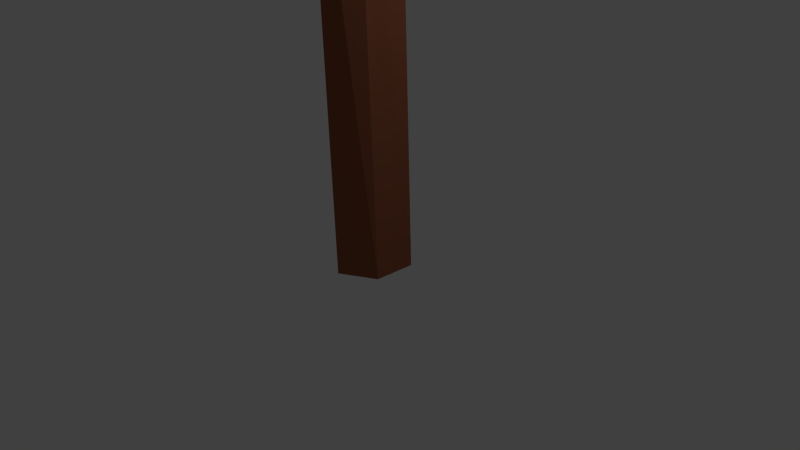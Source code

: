 # Source: Palm_tree.blend  (saved by Blender 2.76.0; exported with 4.5.12 LTS)
import bpy
from mathutils import Matrix  # noqa: F401  (used for matrix-valued properties, if any)

bpy.ops.wm.read_factory_settings(use_empty=True)
scene = bpy.context.scene
scene.name = 'Scene'

# ---- collections
col_collection_1 = bpy.data.collections.new('Collection 1'); scene.collection.children.link(col_collection_1)

# ---- materials (node trees are filled in below, after node groups)
mat_leafs_1 = bpy.data.materials.new('leafs_1')
mat_leafs_1.alpha_threshold = 0.0
mat_leafs_1.use_transparent_shadow = False
mat_leafs_1.diffuse_color = (0.02138, 0.2883, 0.01313, 1.0)
mat_leafs_1.roughness = 0.5
mat_leafs_1.specular_intensity = 0.1
mat_wood_dark = bpy.data.materials.new('Wood_dark')
mat_wood_dark.alpha_threshold = 0.0
mat_wood_dark.use_transparent_shadow = False
mat_wood_dark.diffuse_color = (0.3032, 0.09981, 0.05096, 1.0)
mat_wood_dark.roughness = 0.5
mat_wood_dark.specular_intensity = 0.1

# ---- material node trees

# ---- world
world_world = bpy.data.worlds.new('World'); scene.world = world_world
world_world.color = (0.05088, 0.05088, 0.05088)
world_world.use_sun_shadow = False
world_world.sun_shadow_jitter_overblur = 0.0
world_world.cycles.sampling_method = 'MANUAL'
world_world.cycles.sample_map_resolution = 256

# ---- cameras
cam_camera = bpy.data.cameras.new('Camera')
cam_camera.clip_end = 100.0
cam_camera.lens = 35.0
cam_camera.sensor_width = 32.0
cam_camera.sensor_height = 18.0
cam_camera.ortho_scale = 7.314
cam_camera.dof.focus_distance = 0.0
cam_camera.dof.aperture_fstop = 128.0

# ---- lights
light_lamp = bpy.data.lights.new('Lamp', 'POINT')
light_lamp.transmission_factor = 0.0
light_lamp.cutoff_distance = 30.0
light_lamp.energy = 100.0
light_lamp.shadow_buffer_clip_start = 1.001
light_lamp.shadow_soft_size = 0.1
light_lamp.shadow_maximum_resolution = 0.006
light_lamp.use_absolute_resolution = True
light_lamp.cycles.use_multiple_importance_sampling = False

# ---- meshes
me_cylinder_011 = bpy.data.meshes.new('Cylinder.011')
me_cylinder_011.from_pydata([(-0.254, -0.05536, -0.007867), (-0.2553, 8.77, 1.83), (-0.08461, -0.01303, -0.2447), (-0.08399, 8.77, 1.661), (0.1897, -0.0643, -0.1511), (0.1957, 8.77, 1.725), (0.191, -0.05327, 0.1367), (0.1907, 8.77, 1.932), (-0.08542, -0.08608, 0.2301), (-0.08403, 8.77, 1.997), (-0.2496, 1.813, 0.03388), (-0.2445, 3.655, 0.2512), (-0.2536, 5.49, 0.4495), (-0.2307, 7.178, 0.9683), (-0.007943, 7.169, 0.8575), (-0.04158, 5.566, 0.2732), (-0.1539, 3.674, -0.02578), (-0.08428, 1.864, -0.201), (0.2142, 7.205, 1.027), (0.2164, 5.501, 0.4062), (0.1331, 3.67, -0.03022), (0.1939, 1.858, -0.1126), (0.132, 7.375, 1.242), (0.1639, 5.381, 0.6638), (0.218, 3.63, 0.2398), (0.1929, 1.807, 0.1786), (-0.1488, 7.179, 1.207), (-0.1227, 5.517, 0.6879), (-0.004215, 3.66, 0.4158), (-0.08363, 1.83, 0.2664), (-0.4639, 8.661, 2.054), (0.224, 7.895, -0.9172), (-0.3806, 8.641, 0.934), (-0.1885, 8.236, -0.1059), (-0.009833, 8.965, 1.239), (0.441, 8.196, -0.04411), (0.1423, 8.599, -0.1122), (0.3937, 8.596, 0.9975), (0.05012, 8.889, 0.6906), (0.2803, 8.681, 1.804), (-0.09759, 8.962, 2.16), (-0.438, 8.713, 1.754), (-0.03913, 8.779, 2.124), (0.009335, 8.779, 0.9731), (0.1292, 8.397, -0.08874), (-0.1783, 8.641, 2.212), (-2.088, 7.958, -0.03906), (-1.053, 8.477, 0.6453), (-0.2592, 8.687, 1.399), (-1.296, 8.58, 0.8254), (-0.6732, 8.894, 1.453), (-1.915, 8.123, 0.4735), (-1.614, 8.18, 0.1475), (-1.836, 8.222, 0.2529), (-1.426, 8.406, 1.068), (0.01406, 8.925, 2.069), (-0.6236, 8.617, 1.835), (0.03444, 8.785, 1.999), (-0.8725, 8.608, 1.224), (-1.629, 8.202, 0.4479), (-0.02325, 8.715, 1.563), (1.769, 7.816, 2.109), (0.6043, 8.394, 2.158), (1.862, 8.056, 1.846), (0.9396, 8.499, 1.873), (2.577, 7.39, 1.535), (3.045, 7.042, 1.756), (2.672, 7.55, 1.81), (1.79, 7.943, 1.512), (-0.04309, 8.94, 1.914), (0.6105, 8.526, 1.548), (-0.03278, 8.773, 1.936), (1.234, 8.225, 1.837), (2.361, 7.605, 1.795), (-0.2687, 8.765, 1.522), (-0.1541, 8.957, 1.811), (2.333, 8.27, 0.3995), (1.684, 8.395, 1.084), (0.6166, 8.632, 1.685), (1.872, 8.745, 0.7215), (1.39, 8.495, 0.5925), (1.044, 8.915, 1.175), (0.3081, 8.736, 1.201), (-0.1277, 8.784, 1.772), (1.571, 8.537, 0.8356), (0.4593, 8.856, 1.47), (0.276, 8.696, 1.819), (0.6166, 6.873, 4.46), (-0.2975, 8.334, 2.824), (0.05635, 8.487, 2.879), (0.854, 7.272, 4.003), (0.1838, 7.466, 3.82), (0.4942, 7.668, 3.973), (-0.1106, 8.048, 3.259), (0.7139, 7.879, 3.435), (0.2333, 8.241, 3.383), (-0.3941, 8.578, 2.23), (-0.1048, 9.012, 1.848), (0.3936, 8.483, 2.495), (-0.2553, 8.752, 1.853), (0.5065, 7.586, 3.889), (0.2589, 8.206, 3.32), (0.01873, 8.608, 2.538), (0.05118, 8.973, 1.916), (-2.079, 7.614, 2.764), (-1.377, 8.315, 2.243), (-0.5633, 8.688, 1.875), (-1.535, 8.291, 2.605), (-1.668, 7.874, 2.819), (-1.851, 7.924, 2.481), (-1.853, 8.048, 2.726), (-1.127, 8.252, 2.678), (-0.9203, 8.787, 2.384), (-0.2802, 8.626, 2.331), (0.04105, 8.893, 1.885), (-0.8898, 8.559, 2.329), (-1.643, 8.046, 2.62), (0.03211, 8.839, 1.819), (-1.03, 8.246, 1.35), (-0.3433, 8.62, 1.52), (-1.308, 8.213, 1.524), (-1.46, 7.822, 1.587), (-1.43, 7.886, 1.275), (-1.548, 7.928, 1.433), (-1.059, 8.168, 1.763), (-0.8074, 8.53, 1.657), (-0.3555, 8.547, 1.933), (0.04034, 8.831, 1.813), (-1.688, 7.603, 1.345), (-1.494, 7.857, 1.426), (-1.095, 8.258, 1.562), (0.05271, 8.799, 1.962), (0.03551, 8.882, 2.029), (0.7148, 8.072, 2.851), (0.199, 8.527, 2.442), (1.043, 8.062, 2.841), (1.207, 7.614, 2.957), (0.9563, 8.06, 2.497), (0.6772, 8.338, 2.517), (0.4288, 8.527, 2.076), (0.8792, 8.073, 2.699), (0.3433, 8.469, 2.254)], [], [(1, 3, 14), (14, 3, 5), (18, 5, 7), (9, 1, 13), (7, 9, 26), (4, 21, 24), (11, 16, 17), (12, 15, 16), (13, 14, 15), (0, 29, 28), (17, 16, 20), (16, 15, 19), (15, 14, 18), (6, 25, 28), (21, 20, 24), (20, 19, 23), (19, 18, 22), (2, 10, 11), (28, 11, 10), (27, 12, 11), (26, 13, 12), (25, 24, 28), (24, 23, 27), (23, 22, 26), (13, 1, 14), (18, 14, 5), (22, 18, 7), (22, 7, 26), (26, 9, 13), (0, 10, 2), (11, 12, 16), (12, 13, 15), (4, 2, 21), (20, 16, 19), (19, 15, 18), (6, 4, 25), (24, 20, 23), (23, 19, 22), (8, 29, 0), (28, 27, 11), (27, 26, 12), (8, 6, 29), (28, 24, 27), (27, 23, 26), (33, 36, 31), (41, 32, 43), (32, 33, 44), (39, 37, 34), (37, 35, 36), (41, 40, 34), (32, 38, 36), (32, 34, 38), (30, 41, 42), (40, 42, 39), (35, 44, 31), (42, 43, 37), (37, 43, 44), (44, 33, 31), (36, 35, 31), (42, 41, 43), (43, 32, 44), (40, 39, 34), (38, 37, 36), (32, 41, 34), (33, 32, 36), (34, 37, 38), (41, 30, 40), (39, 42, 37), (35, 37, 44), (30, 42, 40), (51, 53, 46), (56, 55, 50), (54, 51, 59), (47, 52, 53), (54, 49, 53), (56, 54, 58), (48, 47, 49), (56, 50, 49), (45, 56, 57), (55, 57, 48), (52, 59, 46), (57, 58, 48), (47, 58, 59), (59, 51, 46), (53, 52, 46), (57, 56, 58), (58, 54, 59), (55, 48, 50), (49, 47, 53), (51, 54, 53), (50, 48, 49), (54, 56, 49), (56, 45, 55), (52, 47, 59), (47, 48, 58), (45, 57, 55), (65, 67, 66), (70, 69, 64), (68, 65, 73), (61, 66, 67), (68, 63, 67), (70, 68, 72), (62, 61, 63), (70, 64, 63), (60, 70, 71), (69, 71, 62), (71, 72, 62), (61, 72, 73), (73, 65, 66), (71, 70, 72), (72, 68, 73), (69, 62, 64), (63, 61, 67), (65, 68, 67), (64, 62, 63), (68, 70, 63), (70, 60, 69), (66, 61, 73), (61, 62, 72), (60, 71, 69), (82, 75, 81), (80, 81, 79), (82, 80, 84), (78, 77, 81), (74, 82, 85), (84, 80, 76), (78, 85, 84), (83, 85, 78), (77, 84, 76), (75, 78, 81), (81, 77, 79), (79, 77, 76), (85, 82, 84), (80, 82, 81), (83, 74, 85), (82, 74, 75), (80, 79, 76), (77, 78, 84), (75, 83, 78), (74, 83, 75), (90, 92, 87), (96, 88, 89), (93, 91, 92), (98, 97, 89), (94, 95, 92), (94, 90, 100), (98, 94, 101), (88, 93, 95), (98, 89, 95), (86, 98, 102), (97, 99, 96), (91, 100, 87), (93, 101, 100), (88, 102, 101), (99, 102, 96), (100, 90, 87), (92, 91, 87), (101, 94, 100), (97, 96, 89), (95, 93, 92), (90, 94, 92), (102, 98, 101), (89, 88, 95), (94, 98, 95), (99, 86, 102), (98, 86, 97), (96, 102, 88), (91, 93, 100), (93, 88, 101), (86, 99, 97), (108, 110, 104), (113, 103, 112), (111, 112, 107), (111, 108, 116), (105, 109, 110), (111, 107, 110), (113, 111, 115), (106, 105, 112), (103, 113, 114), (103, 114, 106), (109, 116, 104), (114, 115, 106), (105, 115, 116), (116, 108, 104), (110, 109, 104), (114, 113, 115), (115, 111, 116), (103, 106, 112), (112, 105, 107), (107, 105, 110), (108, 111, 110), (111, 113, 112), (109, 105, 116), (105, 106, 115), (121, 123, 128), (126, 117, 125), (124, 125, 120), (124, 121, 129), (118, 122, 123), (124, 120, 123), (126, 124, 130), (119, 118, 125), (117, 126, 127), (117, 127, 119), (122, 129, 128), (118, 130, 129), (119, 127, 130), (2, 17, 20), (129, 121, 128), (123, 122, 128), (117, 119, 125), (125, 118, 120), (130, 124, 129), (120, 118, 123), (121, 124, 123), (127, 126, 130), (124, 126, 125), (122, 118, 129), (118, 119, 130), (139, 132, 138), (137, 138, 135), (139, 137, 140), (134, 133, 138), (131, 139, 141), (140, 137, 136), (134, 141, 140), (131, 141, 134), (133, 140, 136), (132, 134, 138), (138, 133, 135), (135, 133, 136), (141, 139, 140), (137, 139, 138), (139, 131, 132), (137, 135, 136), (133, 134, 140), (132, 131, 134), (25, 4, 24), (10, 0, 28), (29, 6, 28), (17, 2, 11), (21, 2, 20)])
me_cylinder_011.polygons.foreach_set('use_smooth', [True] * 242)
me_cylinder_011.polygons.foreach_set('material_index', [1, 1, 1, 1, 1, 1, 1, 1, 1, 1, 1, 1, 1, 1, 1, 1, 1, 1, 1, 1, 1, 1, 1, 1, 1, 1, 1, 1, 1, 1, 1, 1, 1, 1, 1, 1, 1, 1, 1, 1, 1, 1, 1, 1, 0, 0, 0, 0, 0, 0, 0, 0, 0, 0, 0, 0, 0, 0, 0, 0, 0, 0, 0, 0, 0, 0, 0, 0, 0, 0, 0, 0, 0, 0, 0, 0, 0, 0, 0, 0, 0, 0, 0, 0, 0, 0, 0, 0, 0, 0, 0, 0, 0, 0, 0, 0, 0, 0, 0, 0, 0, 0, 0, 0, 0, 0, 0, 0, 0, 0, 0, 0, 0, 0, 0, 0, 0, 0, 0, 0, 0, 0, 0, 0, 0, 0, 0, 0, 0, 0, 0, 0, 0, 0, 0, 0, 0, 0, 0, 0, 0, 0, 0, 0, 0, 0, 0, 0, 0, 0, 0, 0, 0, 0, 0, 0, 0, 0, 0, 0, 0, 0, 0, 0, 0, 0, 0, 0, 0, 0, 0, 0, 0, 0, 0, 0, 0, 0, 0, 0, 0, 0, 0, 0, 0, 0, 0, 0, 0, 0, 0, 0, 0, 0, 0, 0, 0, 0, 0, 0, 0, 0, 0, 0, 0, 0, 0, 1, 0, 0, 0, 0, 0, 0, 0, 0, 0, 0, 0, 0, 0, 0, 0, 0, 0, 0, 0, 0, 0, 0, 0, 0, 0, 0, 0, 0, 0, 1, 1, 1, 1, 1])
_k = set([(0, 10), (0, 28), (0, 29), (1, 13), (1, 14), (2, 10), (2, 11), (2, 17), (2, 20), (2, 21), (3, 14), (4, 21), (4, 24), (4, 25), (5, 14), (5, 18), (6, 25), (6, 28), (6, 29), (7, 18), (7, 22), (7, 26), (8, 29), (9, 13), (9, 26), (10, 11), (10, 28), (11, 12), (11, 16), (11, 17), (11, 27), (11, 28), (12, 13), (12, 15), (12, 16), (12, 26), (12, 27), (13, 14), (13, 15), (13, 26), (14, 15), (14, 18), (15, 16), (15, 18), (15, 19), (16, 17), (16, 19), (16, 20), (17, 20), (18, 19), (18, 22), (19, 20), (19, 22), (19, 23), (20, 21), (20, 23), (20, 24), (21, 24), (22, 23), (22, 26), (23, 24), (23, 26), (23, 27), (24, 25), (24, 27), (24, 28), (25, 28), (26, 27), (27, 28), (28, 29), (30, 40), (30, 41), (30, 42), (31, 33), (31, 35), (31, 36), (31, 44), (32, 33), (32, 34), (32, 36), (32, 38), (32, 41), (32, 43), (32, 44), (33, 36), (33, 44), (34, 37), (34, 38), (34, 39), (34, 40), (34, 41), (35, 36), (35, 37), (35, 44), (36, 37), (36, 38), (37, 38), (37, 39), (37, 42), (37, 43), (37, 44), (39, 40), (39, 42), (40, 41), (40, 42), (41, 42), (41, 43), (42, 43), (43, 44), (45, 55), (45, 56), (45, 57), (46, 51), (46, 52), (46, 53), (46, 59), (47, 48), (47, 49), (47, 52), (47, 53), (47, 58), (47, 59), (48, 49), (48, 50), (48, 55), (48, 57), (48, 58), (49, 50), (49, 53), (49, 54), (49, 56), (50, 55), (50, 56), (51, 53), (51, 54), (51, 59), (52, 53), (52, 59), (53, 54), (54, 56), (54, 58), (54, 59), (55, 56), (55, 57), (56, 57), (56, 58), (57, 58), (58, 59), (60, 69), (60, 70), (60, 71), (61, 62), (61, 63), (61, 66), (61, 67), (61, 72), (61, 73), (62, 63), (62, 64), (62, 69), (62, 71), (62, 72), (63, 64), (63, 67), (63, 68), (63, 70), (64, 69), (64, 70), (65, 66), (65, 67), (65, 68), (65, 73), (66, 67), (66, 73), (67, 68), (68, 70), (68, 72), (68, 73), (69, 70), (69, 71), (70, 71), (70, 72), (71, 72), (72, 73), (74, 75), (74, 82), (74, 83), (74, 85), (75, 78), (75, 81), (75, 83), (76, 77), (76, 79), (76, 80), (76, 84), (77, 78), (77, 79), (77, 81), (77, 84), (78, 81), (78, 83), (78, 84), (78, 85), (79, 80), (79, 81), (80, 81), (80, 82), (80, 84), (81, 82), (82, 84), (82, 85), (83, 85), (84, 85), (86, 97), (86, 98), (86, 99), (86, 102), (87, 90), (87, 91), (87, 92), (87, 100), (88, 89), (88, 93), (88, 95), (88, 96), (88, 101), (88, 102), (89, 95), (89, 96), (89, 97), (89, 98), (90, 92), (90, 94), (90, 100), (91, 92), (91, 93), (91, 100), (92, 93), (92, 94), (92, 95), (93, 95), (93, 100), (93, 101), (94, 95), (94, 98), (94, 100), (94, 101), (95, 98), (96, 97), (96, 99), (96, 102), (97, 98), (97, 99), (98, 101), (98, 102), (99, 102), (100, 101), (101, 102), (103, 106), (103, 112), (103, 113), (103, 114), (104, 108), (104, 109), (104, 110), (104, 116), (105, 106), (105, 107), (105, 109), (105, 110), (105, 112), (105, 115), (105, 116), (106, 112), (106, 114), (106, 115), (107, 110), (107, 111), (107, 112), (108, 110), (108, 111), (108, 116), (109, 110), (109, 116), (110, 111), (111, 112), (111, 113), (111, 115), (111, 116), (112, 113), (113, 114), (113, 115), (114, 115), (115, 116), (117, 119), (117, 125), (117, 126), (117, 127), (118, 119), (118, 120), (118, 122), (118, 123), (118, 125), (118, 129), (118, 130), (119, 125), (119, 127), (119, 130), (120, 123), (120, 124), (120, 125), (121, 123), (121, 124), (121, 128), (121, 129), (122, 123), (122, 128), (122, 129), (123, 124), (123, 128), (124, 125), (124, 126), (124, 129), (124, 130), (125, 126), (126, 127), (126, 130), (127, 130), (128, 129), (129, 130), (131, 132), (131, 134), (131, 139), (131, 141), (132, 134), (132, 138), (132, 139), (133, 134), (133, 135), (133, 136), (133, 138), (133, 140), (134, 138), (134, 140), (134, 141), (135, 136), (135, 137), (135, 138), (136, 137), (136, 140), (137, 138), (137, 139), (137, 140), (138, 139), (139, 140), (139, 141), (140, 141)])
me_cylinder_011.attributes.new('sharp_edge', 'BOOLEAN', 'EDGE').data.foreach_set('value', [ (min(e.vertices), max(e.vertices)) in _k for e in me_cylinder_011.edges])
me_cylinder_011.materials.append(mat_leafs_1)
me_cylinder_011.materials.append(mat_wood_dark)
me_cylinder_011.use_remesh_preserve_volume = False
me_cylinder_011.use_remesh_preserve_attributes = False
me_cylinder_011.use_mirror_vertex_groups = False
me_cylinder_011.update()
me_cylinder_011.normals_split_custom_set([tuple(v) for v in zip(*[iter([-0.667, 0.3087, -0.6781, -0.667, 0.3087, -0.6781, -0.667, 0.3087, -0.6781, 0.1998, 0.4472, -0.8718, 0.1998, 0.4472, -0.8718, 0.1998, 0.4472, -0.8718, 0.9997, 0.0008302, 0.02457, 0.9997, 0.0008302, 0.02457, 0.9997, 0.0008302, 0.02457, -0.6483, -0.3701, 0.6654, -0.6483, -0.3701, 0.6654, -0.6483, -0.3701, 0.6654, 0.2061, -0.442, 0.873, 0.2061, -0.442, 0.873, 0.2061, -0.442, 0.873, 0.998, -0.0009007, -0.06384, 0.998, -0.0009007, -0.06384, 0.998, -0.0009007, -0.06384, -0.9503, -0.006387, -0.3113, -0.9503, -0.006387, -0.3113, -0.9503, -0.006387, -0.3113, -0.6638, 0.1551, -0.7317, -0.6638, 0.1551, -0.7317, -0.6638, 0.1551, -0.7317, -0.4116, 0.3197, -0.8535, -0.4116, 0.3197, -0.8535, -0.4116, 0.3197, -0.8535, -0.8056, -0.01337, 0.5923, -0.8056, -0.01337, 0.5923, -0.8056, -0.01337, 0.5923, -0.01389, 0.09582, -0.9953, -0.01389, 0.09582, -0.9953, -0.01389, 0.09582, -0.9953, 0.477, 0.1095, -0.872, 0.477, 0.1095, -0.872, 0.477, 0.1095, -0.872, 0.5549, 0.2746, -0.7853, 0.5549, 0.2746, -0.7853, 0.5549, 0.2746, -0.7853, 0.7007, -0.01676, 0.7132, 0.7007, -0.01676, 0.7132, 0.7007, -0.01676, 0.7132, 0.9548, 0.04538, -0.2936, 0.9548, 0.04538, -0.2936, 0.9548, 0.04538, -0.2936, 0.9833, -0.08323, 0.1618, 0.9833, -0.08323, 0.1618, 0.9833, -0.08323, 0.1618, 0.8687, -0.1686, 0.4658, 0.8687, -0.1686, 0.4658, 0.8687, -0.1686, 0.4658, -0.3459, 0.1109, -0.9317, -0.3459, 0.1109, -0.9317, -0.3459, 0.1109, -0.9317, -0.561, -0.09547, 0.8223, -0.561, -0.09547, 0.8223, -0.561, -0.09547, 0.8223, -0.8723, -0.05681, 0.4856, -0.8723, -0.05681, 0.4856, -0.8723, -0.05681, 0.4856, -0.942, -0.08686, 0.3242, -0.942, -0.08686, 0.3242, -0.942, -0.08686, 0.3242, 0.6175, -0.0349, 0.7858, 0.6175, -0.0349, 0.7858, 0.6175, -0.0349, 0.7858, -0.03028, -0.2361, 0.9712, -0.03028, -0.2361, 0.9712, -0.03028, -0.2361, 0.9712, 0.07261, -0.2767, 0.9582, 0.07261, -0.2767, 0.9582, 0.07261, -0.2767, 0.9582, -0.3871, 0.4342, -0.8134, -0.3871, 0.4342, -0.8134, -0.3871, 0.4342, -0.8134, 0.5318, 0.3503, -0.771, 0.5318, 0.3503, -0.771, 0.5318, 0.3503, -0.771, 0.7876, -0.2994, 0.5385, 0.7876, -0.2994, 0.5385, 0.7876, -0.2994, 0.5385, 0.1975, -0.4412, 0.8754, 0.1975, -0.4412, 0.8754, 0.1975, -0.4412, 0.8754, -0.9384, -0.1223, 0.3232, -0.9384, -0.1223, 0.3232, -0.9384, -0.1223, 0.3232, -0.8145, 0.0149, -0.58, -0.8145, 0.0149, -0.58, -0.8145, 0.0149, -0.58, -0.9506, 0.02866, -0.309, -0.9506, 0.02866, -0.309, -0.9506, 0.02866, -0.309, -0.6693, 0.2266, -0.7076, -0.6693, 0.2266, -0.7076, -0.6693, 0.2266, -0.7076, 0.3259, 0.01823, -0.9452, 0.3259, 0.01823, -0.9452, 0.3259, 0.01823, -0.9452, -0.01142, 0.2323, -0.9726, -0.01142, 0.2323, -0.9726, -0.01142, 0.2323, -0.9726, 0.4952, 0.298, -0.8161, 0.4952, 0.298, -0.8161, 0.4952, 0.298, -0.8161, 1.0, -0.0008775, -0.004606, 1.0, -0.0008775, -0.004606, 1.0, -0.0008775, -0.004606, 0.9533, 0.09862, -0.2854, 0.9533, 0.09862, -0.2854, 0.9533, 0.09862, -0.2854, 0.9824, -0.03735, 0.1829, 0.9824, -0.03735, 0.1829, 0.9824, -0.03735, 0.1829, -0.8165, -0.0102, 0.5773, -0.8165, -0.0102, 0.5773, -0.8165, -0.0102, 0.5773, -0.5558, -0.1552, 0.8167, -0.5558, -0.1552, 0.8167, -0.5558, -0.1552, 0.8167, -0.8561, -0.1662, 0.4893, -0.8561, -0.1662, 0.4893, -0.8561, -0.1662, 0.4893, 0.3219, -0.01827, 0.9466, 0.3219, -0.01827, 0.9466, 0.3219, -0.01827, 0.9466, 0.6126, -0.07622, 0.7867, 0.6126, -0.07622, 0.7867, 0.6126, -0.07622, 0.7867, -0.0613, -0.2982, 0.9525, -0.0613, -0.2982, 0.9525, -0.0613, -0.2982, 0.9525, -0.6213, 0.5573, -0.5508, -0.6213, 0.5573, -0.5508, -0.6213, 0.5573, -0.5508, 0.3231, -0.9404, 0.1057, 0.3231, -0.9404, 0.1057, 0.3231, -0.9404, 0.1057, 0.3964, -0.8287, 0.3952, 0.3964, -0.8287, 0.3952, 0.3964, -0.8287, 0.3952, 0.6809, 0.7321, 0.01839, 0.6809, 0.7321, 0.01839, 0.6809, 0.7321, 0.01839, 0.8043, 0.5662, -0.1804, 0.8043, 0.5662, -0.1804, 0.8043, 0.5662, -0.1804, -0.5506, 0.8333, -0.05032, -0.5506, 0.8333, -0.05032, -0.5506, 0.8333, -0.05032, -0.6043, 0.7248, -0.3308, -0.6043, 0.7248, -0.3308, -0.6043, 0.7248, -0.3308, -0.5634, 0.8077, -0.1739, -0.5634, 0.8077, -0.1739, -0.5634, 0.8077, -0.1739, 0.2879, -0.9473, -0.1403, 0.2879, -0.9473, -0.1403, 0.2879, -0.9473, -0.1403, 0.7199, 0.09681, 0.6873, 0.7199, 0.09681, 0.6873, 0.7199, 0.09681, 0.6873, -0.5363, -0.7476, 0.3918, -0.5363, -0.7476, 0.3918, -0.5363, -0.7476, 0.3918, -0.4295, -0.9029, -0.01779, -0.4295, -0.9029, -0.01779, -0.4295, -0.9029, -0.01779, -0.4289, -0.8643, 0.2627, -0.4289, -0.8643, 0.2627, -0.4289, -0.8643, 0.2627, 0.3642, -0.7774, 0.5128, 0.3642, -0.7774, 0.5128, 0.3642, -0.7774, 0.5128, 0.775, 0.5124, -0.3698, 0.775, 0.5124, -0.3698, 0.775, 0.5124, -0.3698, 0.1577, -0.9875, 0.006951, 0.1577, -0.9875, 0.006951, 0.1577, -0.9875, 0.006951, 0.2812, -0.8924, 0.353, 0.2812, -0.8924, 0.353, 0.2812, -0.8924, 0.353, 0.6336, 0.7712, 0.06235, 0.6336, 0.7712, 0.06235, 0.6336, 0.7712, 0.06235, 0.7197, 0.6753, -0.1609, 0.7197, 0.6753, -0.1609, 0.7197, 0.6753, -0.1609, -0.6004, 0.7918, -0.112, -0.6004, 0.7918, -0.112, -0.6004, 0.7918, -0.112, -0.6897, 0.6228, -0.3694, -0.6897, 0.6228, -0.3694, -0.6897, 0.6228, -0.3694, 0.6646, 0.7466, -0.0311, 0.6646, 0.7466, -0.0311, 0.6646, 0.7466, -0.0311, -0.6472, 0.7585, 0.07648, -0.6472, 0.7585, 0.07648, -0.6472, 0.7585, 0.07648, -0.2287, -0.9709, 0.07043, -0.2287, -0.9709, 0.07043, -0.2287, -0.9709, 0.07043, -0.547, -0.7897, 0.2778, -0.547, -0.7897, 0.2778, -0.547, -0.7897, 0.2778, -0.09974, -0.2196, 0.9705, -0.09974, -0.2196, 0.9705, -0.09974, -0.2196, 0.9705, -0.7423, 0.6691, 0.03669, -0.7423, 0.6691, 0.03669, -0.7423, 0.6691, 0.03669, -0.5182, 0.6594, 0.5447, -0.5182, 0.6594, 0.5447, -0.5182, 0.6594, 0.5447, 0.2795, -0.9356, 0.2158, 0.2795, -0.9356, 0.2158, 0.2795, -0.9356, 0.2158, -0.05515, 0.8837, -0.4648, -0.05515, 0.8837, -0.4648, -0.05515, 0.8837, -0.4648, -0.6633, 0.729, 0.1691, -0.6633, 0.729, 0.1691, -0.6633, 0.729, 0.1691, 0.3742, -0.9169, -0.1386, 0.3742, -0.9169, -0.1386, 0.3742, -0.9169, -0.1386, 0.1127, 0.9201, -0.3751, 0.1127, 0.9201, -0.3751, 0.1127, 0.9201, -0.3751, -0.7241, 0.5106, 0.4637, -0.7241, 0.5106, 0.4637, -0.7241, 0.5106, 0.4637, 0.3062, -0.9018, -0.305, 0.3062, -0.9018, -0.305, 0.3062, -0.9018, -0.305, 0.8186, 0.3474, -0.4575, 0.8186, 0.3474, -0.4575, 0.8186, 0.3474, -0.4575, 0.394, -0.915, 0.08671, 0.394, -0.915, 0.08671, 0.394, -0.915, 0.08671, 0.09418, -0.9888, 0.1157, 0.09418, -0.9888, 0.1157, 0.09418, -0.9888, 0.1157, 0.4071, -0.9099, 0.07943, 0.4071, -0.9099, 0.07943, 0.4071, -0.9099, 0.07943, 0.2793, -0.9378, 0.2062, 0.2793, -0.9378, 0.2062, 0.2793, -0.9378, 0.2062, -0.1352, 0.7908, -0.597, -0.1352, 0.7908, -0.597, -0.1352, 0.7908, -0.597, 0.2683, -0.9587, -0.09483, 0.2683, -0.9587, -0.09483, 0.2683, -0.9587, -0.09483, 0.2816, -0.9351, 0.215, 0.2816, -0.9351, 0.215, 0.2816, -0.9351, 0.215, 0.3543, 0.8261, -0.4382, 0.3543, 0.8261, -0.4382, 0.3543, 0.8261, -0.4382, -0.0198, 0.8557, -0.5172, -0.0198, 0.8557, -0.5172, -0.0198, 0.8557, -0.5172, -0.6127, 0.7792, 0.1323, -0.6127, 0.7792, 0.1323, -0.6127, 0.7792, 0.1323, 0.2765, 0.7218, -0.6344, 0.2765, 0.7218, -0.6344, 0.2765, 0.7218, -0.6344, -0.5065, 0.8054, 0.3079, -0.5065, 0.8054, 0.3079, -0.5065, 0.8054, 0.3079, -0.5173, 0.6379, 0.5705, -0.5173, 0.6379, 0.5705, -0.5173, 0.6379, 0.5705, 0.4047, -0.9103, 0.08692, 0.4047, -0.9103, 0.08692, 0.4047, -0.9103, 0.08692, 0.06854, -0.9773, 0.2003, 0.06854, -0.9773, 0.2003, 0.06854, -0.9773, 0.2003, 0.7578, -0.1995, 0.6212, 0.7578, -0.1995, 0.6212, 0.7578, -0.1995, 0.6212, 0.6523, 0.5358, -0.536, 0.6523, 0.5358, -0.536, 0.6523, 0.5358, -0.536, 0.3786, 0.8719, -0.3106, 0.3786, 0.8719, -0.3106, 0.3786, 0.8719, -0.3106, -0.5679, -0.8012, 0.1887, -0.5679, -0.8012, 0.1887, -0.5679, -0.8012, 0.1887, 0.3524, 0.1607, 0.922, 0.3524, 0.1607, 0.922, 0.3524, 0.1607, 0.922, 0.4799, 0.7942, -0.3727, 0.4799, 0.7942, -0.3727, 0.4799, 0.7942, -0.3727, -0.4429, -0.8963, 0.01982, -0.4429, -0.8963, 0.01982, -0.4429, -0.8963, 0.01982, 0.342, 0.6307, 0.6966, 0.342, 0.6307, 0.6966, 0.342, 0.6307, 0.6966, 0.4003, 0.8533, -0.3342, 0.4003, 0.8533, -0.3342, 0.4003, 0.8533, -0.3342, -0.2794, -0.9499, 0.1403, -0.2794, -0.9499, 0.1403, -0.2794, -0.9499, 0.1403, -0.2692, 0.1087, 0.9569, -0.2692, 0.1087, 0.9569, -0.2692, 0.1087, 0.9569, -0.3968, -0.8581, -0.3259, -0.3968, -0.8581, -0.3259, -0.3968, -0.8581, -0.3259, -0.4654, -0.8245, -0.3219, -0.4654, -0.8245, -0.3219, -0.4654, -0.8245, -0.3219, -0.6275, -0.7702, 0.1138, -0.6275, -0.7702, 0.1138, -0.6275, -0.7702, 0.1138, -0.4013, -0.9119, -0.08625, -0.4013, -0.9119, -0.08625, -0.4013, -0.9119, -0.08625, -0.4828, -0.873, -0.06881, -0.4828, -0.873, -0.06881, -0.4828, -0.873, -0.06881, 0.3342, 0.685, 0.6474, 0.3342, 0.685, 0.6474, 0.3342, 0.685, 0.6474, 0.4053, 0.5992, 0.6904, 0.4053, 0.5992, 0.6904, 0.4053, 0.5992, 0.6904, 0.4878, 0.6716, -0.5577, 0.4878, 0.6716, -0.5577, 0.4878, 0.6716, -0.5577, 0.3431, 0.6743, 0.654, 0.3431, 0.6743, 0.654, 0.3431, 0.6743, 0.654, 0.4028, 0.837, -0.3705, 0.4028, 0.837, -0.3705, 0.4028, 0.837, -0.3705, 0.2327, 0.8238, -0.5169, 0.2327, 0.8238, -0.5169, 0.2327, 0.8238, -0.5169, -0.5309, -0.6036, -0.5948, -0.5309, -0.6036, -0.5948, -0.5309, -0.6036, -0.5948, -0.4212, -0.816, -0.3958, -0.4212, -0.816, -0.3958, -0.4212, -0.816, -0.3958, -0.9979, -0.06341, -0.0157, -0.9979, -0.06341, -0.0157, -0.9979, -0.06341, -0.0157, -0.2231, 0.8498, -0.4775, -0.2231, 0.8498, -0.4775, -0.2231, 0.8498, -0.4775, -0.2061, 0.7317, -0.6497, -0.2061, 0.7317, -0.6497, -0.2061, 0.7317, -0.6497, -0.0862, -0.9691, 0.2312, -0.0862, -0.9691, 0.2312, -0.0862, -0.9691, 0.2312, 0.5065, 0.5004, 0.7022, 0.5065, 0.5004, 0.7022, 0.5065, 0.5004, 0.7022, 0.1411, -0.9307, 0.3374, 0.1411, -0.9307, 0.3374, 0.1411, -0.9307, 0.3374, -0.1662, -0.9435, 0.2865, -0.1662, -0.9435, 0.2865, -0.1662, -0.9435, 0.2865, -0.4731, -0.7595, -0.4465, -0.4731, -0.7595, -0.4465, -0.4731, -0.7595, -0.4465, -0.226, -0.7519, -0.6193, -0.226, -0.7519, -0.6193, -0.226, -0.7519, -0.6193, -0.4548, -0.8462, -0.2775, -0.4548, -0.8462, -0.2775, -0.4548, -0.8462, -0.2775, 0.379, 0.6372, 0.6711, 0.379, 0.6372, 0.6711, 0.379, 0.6372, 0.6711, 0.4948, 0.4824, 0.7228, 0.4948, 0.4824, 0.7228, 0.4948, 0.4824, 0.7228, 0.7225, 0.2706, 0.6362, 0.7225, 0.2706, 0.6362, 0.7225, 0.2706, 0.6362, -0.02212, -0.9077, 0.419, -0.02212, -0.9077, 0.419, -0.02212, -0.9077, 0.419, -0.2011, 0.7341, -0.6485, -0.2011, 0.7341, -0.6485, -0.2011, 0.7341, -0.6485, 0.1246, -0.9922, 0.002719, 0.1246, -0.9922, 0.002719, 0.1246, -0.9922, 0.002719, -0.2231, 0.8498, -0.4775, -0.2232, 0.8498, -0.4775, -0.2231, 0.8498, -0.4775, -0.04747, 0.5283, -0.8477, -0.04747, 0.5283, -0.8477, -0.04747, 0.5283, -0.8477, -0.3761, -0.8676, -0.3253, -0.3761, -0.8676, -0.3253, -0.3761, -0.8676, -0.3253, 0.07271, -0.206, 0.9758, 0.07271, -0.206, 0.9758, 0.07271, -0.206, 0.9758, -0.8387, -0.2362, 0.4907, -0.8387, -0.2362, 0.4907, -0.8387, -0.2362, 0.4907, 0.499, 0.5077, 0.7023, 0.499, 0.5077, 0.7023, 0.499, 0.5077, 0.7023, -0.4159, 0.8156, 0.4023, -0.4159, 0.8156, 0.4023, -0.4159, 0.8156, 0.4023, -0.5953, 0.3808, 0.7076, -0.5953, 0.3808, 0.7076, -0.5953, 0.3808, 0.7076, 0.418, 0.8342, 0.3597, 0.418, 0.8342, 0.3597, 0.418, 0.8342, 0.3597, 0.492, 0.7231, 0.4849, 0.492, 0.7231, 0.4849, 0.492, 0.7231, 0.4849, -0.4052, -0.6729, -0.6189, -0.4052, -0.6729, -0.6189, -0.4052, -0.6729, -0.6189, -0.4872, -0.8007, -0.3485, -0.4872, -0.8007, -0.3485, -0.4872, -0.8007, -0.3485, -0.543, 0.5762, 0.6109, -0.543, 0.5762, 0.6109, -0.543, 0.5762, 0.6109, 0.3564, 0.8831, 0.3051, 0.3564, 0.8831, 0.3051, 0.3564, 0.8831, 0.3051, -0.3307, -0.9151, -0.2307, -0.3307, -0.9151, -0.2307, -0.3307, -0.9151, -0.2307, -0.8631, 0.4972, -0.08818, -0.8631, 0.4972, -0.08818, -0.8631, 0.4972, -0.08818, 0.3652, -0.547, -0.7533, 0.3652, -0.547, -0.7533, 0.3652, -0.547, -0.7533, 0.3592, -0.5493, -0.7545, 0.3592, -0.5493, -0.7545, 0.3592, -0.5493, -0.7545, 0.2601, -0.8241, -0.5031, 0.2601, -0.8241, -0.5031, 0.2601, -0.8241, -0.5031, 0.2974, -0.9034, -0.3088, 0.2974, -0.9034, -0.3088, 0.2974, -0.9034, -0.3088, -0.3276, -0.6209, -0.7121, -0.3276, -0.6209, -0.7121, -0.3276, -0.6209, -0.7121, -0.588, 0.3553, 0.7266, -0.588, 0.3553, 0.7266, -0.588, 0.3553, 0.7266, -0.3515, -0.7055, -0.6154, -0.3515, -0.7055, -0.6154, -0.3515, -0.7055, -0.6154, -0.5054, 0.7344, 0.4531, -0.5054, 0.7344, 0.4531, -0.5054, 0.7344, 0.4531, -0.5234, 0.4837, 0.7014, -0.5234, 0.4837, 0.7014, -0.5234, 0.4837, 0.7014, 0.6246, 0.6056, 0.493, 0.6246, 0.6056, 0.493, 0.6246, 0.6056, 0.493, -0.3313, -0.8768, -0.3486, -0.3313, -0.8768, -0.3486, -0.3313, -0.8768, -0.3486, -0.4074, 0.7563, 0.5118, -0.4074, 0.7563, 0.5118, -0.4074, 0.7563, 0.5118, 0.5501, 0.7752, 0.3107, 0.5501, 0.7752, 0.3107, 0.5501, 0.7752, 0.3107, -0.1129, -0.9805, -0.1608, -0.1129, -0.9805, -0.1608, -0.1129, -0.9805, -0.1608, 0.6389, 0.7586, 0.1278, 0.6389, 0.7586, 0.1278, 0.6389, 0.7586, 0.1278, 0.3635, -0.8396, -0.4037, 0.3635, -0.8396, -0.4037, 0.3635, -0.8396, -0.4037, 0.3646, -0.5439, -0.7558, 0.3646, -0.5439, -0.7558, 0.3646, -0.5439, -0.7558, 0.3934, -0.6822, -0.6162, 0.3934, -0.6822, -0.6162, 0.3934, -0.6822, -0.6162, -0.06346, 0.01577, -0.9979, -0.06346, 0.01577, -0.9979, -0.06346, 0.01577, -0.9979, -0.2645, 0.2199, 0.939, -0.2645, 0.2199, 0.939, -0.2645, 0.2199, 0.939, 0.2234, 0.6534, 0.7233, 0.2234, 0.6534, 0.7233, 0.2234, 0.6534, 0.7233, -0.1049, 0.5104, 0.8535, -0.1049, 0.5104, 0.8535, -0.1049, 0.5104, 0.8535, 0.3573, -0.7288, -0.5841, 0.3573, -0.7288, -0.5841, 0.3573, -0.7288, -0.5841, -0.6943, 0.6393, -0.3306, -0.6943, 0.6393, -0.3306, -0.6943, 0.6393, -0.3306, -0.09795, 0.5447, 0.8329, -0.09795, 0.5447, 0.8329, -0.09795, 0.5447, 0.8329, 0.08803, -0.777, -0.6233, 0.08803, -0.777, -0.6233, 0.08803, -0.777, -0.6233, -0.5377, 0.6731, -0.5078, -0.5377, 0.6731, -0.5078, -0.5377, 0.6731, -0.5078, 0.8505, -0.275, 0.4483, 0.8505, -0.275, 0.4483, 0.8505, -0.275, 0.4483, -0.1061, 0.3606, -0.9267, -0.1061, 0.3606, -0.9267, -0.1061, 0.3606, -0.9267, 0.6215, -0.7259, -0.2946, 0.6215, -0.7259, -0.2946, 0.6215, -0.7259, -0.2946, 0.3212, -0.9463, -0.03731, 0.3212, -0.9463, -0.03731, 0.3212, -0.9463, -0.03731, 0.4682, -0.8409, -0.2714, 0.4682, -0.8409, -0.2714, 0.4682, -0.8409, -0.2714, 0.5029, -0.6844, -0.5279, 0.5029, -0.6844, -0.5279, 0.5029, -0.6844, -0.5279, -0.8721, 0.4332, -0.2277, -0.8721, 0.4332, -0.2277, -0.8721, 0.4332, -0.2277, 0.09909, -0.884, -0.4568, 0.09909, -0.884, -0.4568, 0.09909, -0.884, -0.4568, 0.3741, -0.8074, -0.4562, 0.3741, -0.8074, -0.4562, 0.3741, -0.8074, -0.4562, -0.3604, 0.8354, -0.415, -0.3604, 0.8354, -0.415, -0.3604, 0.8354, -0.415, -0.6606, 0.7118, -0.2387, -0.6606, 0.7118, -0.2387, -0.6606, 0.7118, -0.2387, -0.6432, 0.7303, -0.2299, -0.6432, 0.7303, -0.2299, -0.6432, 0.7303, -0.2299, -0.05855, 0.4211, 0.9051, -0.05855, 0.4211, 0.9051, -0.05855, 0.4211, 0.9051, 0.1786, 0.4207, 0.8894, 0.1786, 0.4207, 0.8894, 0.1786, 0.4207, 0.8894, 0.5779, -0.7994, -0.1643, 0.5779, -0.7994, -0.1643, 0.5779, -0.7994, -0.1643, 0.4379, -0.897, 0.0606, 0.4379, -0.897, 0.0606, 0.4379, -0.897, 0.0606, -0.7931, 0.1856, 0.5801, -0.7931, 0.1856, 0.5801, -0.7931, 0.1856, 0.5801, -0.3783, 0.7266, 0.5735, -0.3783, 0.7266, 0.5735, -0.3783, 0.7266, 0.5735, -0.5233, 0.5538, 0.6477, -0.5233, 0.5538, 0.6477, -0.5233, 0.5538, 0.6477, 0.6945, -0.6597, -0.2872, 0.6945, -0.6597, -0.2872, 0.6945, -0.6597, -0.2872, -0.4971, 0.6695, -0.552, -0.4971, 0.6695, -0.552, -0.4971, 0.6695, -0.552, -0.6311, 0.3053, 0.7131, -0.6311, 0.3053, 0.7131, -0.6311, 0.3053, 0.7131, 0.5068, -0.7488, -0.4271, 0.5068, -0.7488, -0.4271, 0.5068, -0.7488, -0.4271, -0.3078, 0.7987, -0.517, -0.3078, 0.7987, -0.517, -0.3078, 0.7987, -0.517, 0.4173, -0.2074, 0.8848, 0.4173, -0.2074, 0.8848, 0.4173, -0.2074, 0.8848, 0.1606, 0.6888, -0.7069, 0.1606, 0.6888, -0.7069, 0.1606, 0.6888, -0.7069, 0.7479, -0.6348, 0.1939, 0.7479, -0.6348, 0.1939, 0.7479, -0.6348, 0.1939, 0.6457, -0.7236, 0.2439, 0.6457, -0.7236, 0.2439, 0.6457, -0.7236, 0.2439, 0.4356, -0.8968, 0.0772, 0.4356, -0.8968, 0.0772, 0.4356, -0.8968, 0.0772, 0.5102, 0.01991, -0.8598, 0.5102, 0.01991, -0.8598, 0.5102, 0.01991, -0.8598, 0.803, -0.5259, -0.2806, 0.803, -0.5259, -0.2806, 0.803, -0.5259, -0.2806, -0.655, 0.4459, -0.61, -0.655, 0.4459, -0.61, -0.655, 0.4459, -0.61, -0.2716, 0.9063, -0.3238, -0.2716, 0.9063, -0.3238, -0.2716, 0.9063, -0.3238, -0.3823, 0.7993, -0.4636, -0.3823, 0.7993, -0.4636, -0.3823, 0.7993, -0.4636, 0.7161, -0.5796, -0.3889, 0.7161, -0.5796, -0.3889, 0.7161, -0.5796, -0.3889, -0.4711, 0.6033, -0.6434, -0.4711, 0.6033, -0.6434, -0.4711, 0.6033, -0.6434, -0.6399, 0.4123, 0.6485, -0.6399, 0.4123, 0.6485, -0.6399, 0.4123, 0.6485, 0.4825, -0.8113, -0.3301, 0.4825, -0.8113, -0.3301, 0.4825, -0.8113, -0.3301, -0.4575, 0.5278, 0.7156, -0.4575, 0.5278, 0.7156, -0.4575, 0.5278, 0.7156, 0.6489, -0.7496, 0.1307, 0.6489, -0.7496, 0.1307, 0.6489, -0.7496, 0.1307, 0.4342, -0.8811, 0.1875, 0.4342, -0.8811, 0.1875, 0.4342, -0.8811, 0.1875, 0.6729, 0.737, -0.06312, 0.6729, 0.737, -0.06312, 0.6729, 0.737, -0.06312, 0.688, 0.7039, -0.1769, 0.688, 0.7039, -0.1769, 0.688, 0.7039, -0.1769, -0.5747, -0.801, -0.1678, -0.5747, -0.801, -0.1678, -0.5747, -0.801, -0.1678, 0.2154, 0.7765, 0.5922, 0.2154, 0.7765, 0.5922, 0.2154, 0.7765, 0.5922, -0.4263, -0.7799, -0.4582, -0.4263, -0.7799, -0.4582, -0.4263, -0.7799, -0.4582, -0.724, -0.6487, -0.2344, -0.724, -0.6487, -0.2344, -0.724, -0.6487, -0.2344, -0.5152, -0.8468, -0.1325, -0.5152, -0.8468, -0.1325, -0.5152, -0.8468, -0.1325, -0.615, -0.7516, -0.2384, -0.615, -0.7516, -0.2384, -0.615, -0.7516, -0.2384, -0.5037, -0.6674, -0.5485, -0.5037, -0.6674, -0.5485, -0.5037, -0.6674, -0.5485, 0.2186, 0.7816, 0.5843, 0.2186, 0.7816, 0.5843, 0.2186, 0.7816, 0.5843, 0.04306, 0.7849, 0.6182, 0.04306, 0.7849, 0.6182, 0.04306, 0.7849, 0.6182, 0.03728, 0.262, 0.9643, 0.03728, 0.262, 0.9643, 0.03728, 0.262, 0.9643, -0.2882, -0.8612, -0.4186, -0.2882, -0.8612, -0.4186, -0.2882, -0.8612, -0.4186, 0.6993, 0.7091, -0.08996, 0.6993, 0.7091, -0.08996, 0.6993, 0.7091, -0.08996, 0.5892, 0.5784, -0.5642, 0.5892, 0.5784, -0.5642, 0.5892, 0.5784, -0.5642, 0.9304, 0.2807, -0.2356, 0.9304, 0.2807, -0.2356, 0.9304, 0.2807, -0.2356, -0.3869, -0.8192, -0.4233, -0.3869, -0.8192, -0.4233, -0.3869, -0.8192, -0.4233, -0.9477, -0.2951, 0.1215, -0.9477, -0.2951, 0.1215, -0.9477, -0.2951, 0.1215, 0.9963, -0.0166, 0.08468, 0.9963, -0.0166, 0.08468, 0.9963, -0.0166, 0.08468, -0.8163, -0.01096, 0.5775, -0.8163, -0.01096, 0.5775, -0.8163, -0.01096, 0.5775, -0.06659, -0.07825, 0.9947, -0.06659, -0.07825, 0.9947, -0.06659, -0.07825, 0.9947, -0.9313, 0.008632, -0.3641, -0.9313, 0.008632, -0.3641, -0.9313, 0.008632, -0.3641, 0.1365, 0.04956, -0.9894, 0.1365, 0.04956, -0.9894, 0.1365, 0.04956, -0.9894])] * 3)])

# ---- objects
ob_tree_09_summer_mat = bpy.data.objects.new('Tree_09_summer_mat', me_cylinder_011)
ob_lamp = bpy.data.objects.new('Lamp', light_lamp)
ob_camera = bpy.data.objects.new('Camera', cam_camera)

# ---- transforms, parenting, visibility, modifiers, constraints
ob_tree_09_summer_mat.location = (0.0, 0.0, -5.96e-08)
ob_tree_09_summer_mat.rotation_euler = (1.571, -0.0, 0.0)
ob_tree_09_summer_mat.scale = (2.0, 2.0, 2.0)
ob_tree_09_summer_mat.color = (0.8, 0.8, 0.8, 1.0)
ob_tree_09_summer_mat.lineart.crease_threshold = 0.0
ob_lamp.location = (4.076, 1.005, 5.904)
ob_lamp.rotation_euler = (0.6503, 0.05522, 1.866)
ob_lamp.lock_rotations_4d = False
ob_lamp.empty_display_type = 'ARROWS'
ob_lamp.color = (0.0, 0.0, 0.0, 0.0)
ob_lamp.lineart.crease_threshold = 0.0
ob_camera.location = (7.481, -6.508, 5.344)
ob_camera.rotation_euler = (1.109, 0.01082, 0.8149)
ob_camera.lock_rotations_4d = False
ob_camera.empty_display_type = 'ARROWS'
ob_camera.color = (0.0, 0.0, 0.0, 0.0)
ob_camera.display_type = 'WIRE'
ob_camera.lineart.crease_threshold = 0.0

# ---- collection membership
col_collection_1.objects.link(ob_tree_09_summer_mat)
col_collection_1.objects.link(ob_lamp)
col_collection_1.objects.link(ob_camera)

# ---- scene / render settings (as saved in the file)
scene.camera = ob_camera
scene.frame_start = 1; scene.frame_end = 250; scene.frame_set(8)
scene.render.engine = 'BLENDER_EEVEE_NEXT'
scene.render.resolution_percentage = 50
scene.render.dither_intensity = 0.0
scene.cycles.use_denoising = False
scene.cycles.samples = 10
scene.cycles.sampling_pattern = 'TABULATED_SOBOL'
scene.cycles.light_sampling_threshold = 0.0
scene.cycles.use_adaptive_sampling = False
scene.cycles.use_light_tree = False
scene.cycles.blur_glossy = 0.0
scene.cycles.pixel_filter_type = 'GAUSSIAN'
scene.cycles.sample_clamp_indirect = 0.0
scene.view_settings.view_transform = 'Standard'
bpy.context.view_layer.update()
